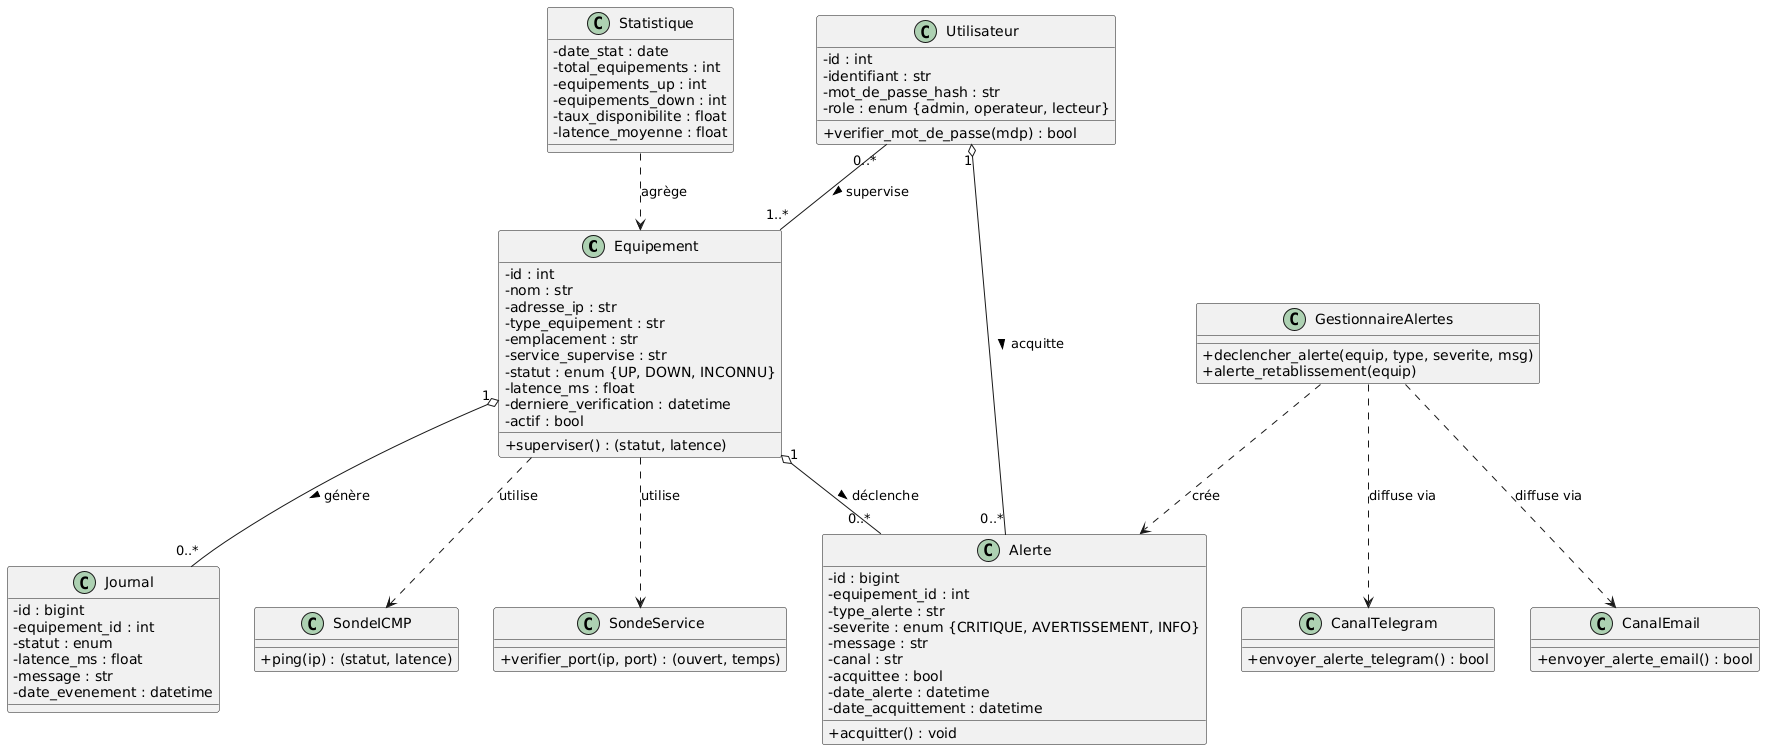

The diagram above was rendered by PlantUML. Its source (embedded in the PNG):
@startuml diagramme-classes
' Diagramme de classes UML : modèle du domaine et composants logiciels
skinparam classAttributeIconSize 0

class Equipement {
  - id : int
  - nom : str
  - adresse_ip : str
  - type_equipement : str
  - emplacement : str
  - service_supervise : str
  - statut : enum {UP, DOWN, INCONNU}
  - latence_ms : float
  - derniere_verification : datetime
  - actif : bool
  + superviser() : (statut, latence)
}

class Journal {
  - id : bigint
  - equipement_id : int
  - statut : enum
  - latence_ms : float
  - message : str
  - date_evenement : datetime
}

class Alerte {
  - id : bigint
  - equipement_id : int
  - type_alerte : str
  - severite : enum {CRITIQUE, AVERTISSEMENT, INFO}
  - message : str
  - canal : str
  - acquittee : bool
  - date_alerte : datetime
  - date_acquittement : datetime
  + acquitter() : void
}

class Utilisateur {
  - id : int
  - identifiant : str
  - mot_de_passe_hash : str
  - role : enum {admin, operateur, lecteur}
  + verifier_mot_de_passe(mdp) : bool
}

class Statistique {
  - date_stat : date
  - total_equipements : int
  - equipements_up : int
  - equipements_down : int
  - taux_disponibilite : float
  - latence_moyenne : float
}

class SondeICMP {
  + ping(ip) : (statut, latence)
}

class SondeService {
  + verifier_port(ip, port) : (ouvert, temps)
}

class GestionnaireAlertes {
  + declencher_alerte(equip, type, severite, msg)
  + alerte_retablissement(equip)
}

class CanalEmail {
  + envoyer_alerte_email() : bool
}

class CanalTelegram {
  + envoyer_alerte_telegram() : bool
}

Equipement "1" o-- "0..*" Journal : génère >
Equipement "1" o-- "0..*" Alerte : déclenche >
Utilisateur "0..*" -- "1..*" Equipement : supervise >
Utilisateur "1" o-- "0..*" Alerte : acquitte >
Equipement ..> SondeICMP : utilise
Equipement ..> SondeService : utilise
GestionnaireAlertes ..> Alerte : crée
GestionnaireAlertes ..> CanalEmail : diffuse via
GestionnaireAlertes ..> CanalTelegram : diffuse via
Statistique ..> Equipement : agrège

@enduml